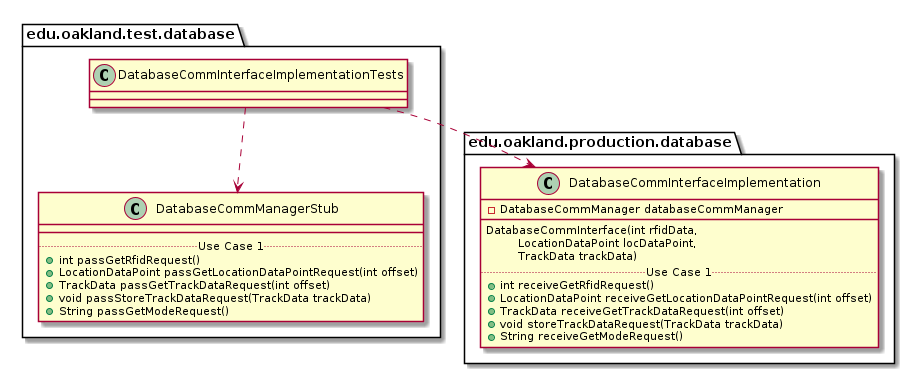

The diagram above was rendered by PlantUML. Its source (embedded in the PNG):
@startuml DatabaseCommInterfaceImplementationTests_DirectDependencies


package edu.oakland.test.database {
    class DatabaseCommInterfaceImplementationTests {

    }
}



package edu.oakland.test.database {
    class DatabaseCommManagerStub {
        __
        .. Use Case 1 ..
        + int passGetRfidRequest()
        + LocationDataPoint passGetLocationDataPointRequest(int offset)
        + TrackData passGetTrackDataRequest(int offset)
        + void passStoreTrackDataRequest(TrackData trackData)
        + String passGetModeRequest()
    }
}

DatabaseCommInterfaceImplementationTests ..> DatabaseCommManagerStub


package edu.oakland.production.database {
    class DatabaseCommInterfaceImplementation {
        - DatabaseCommManager databaseCommManager
        __
        DatabaseCommInterface(int rfidData, 
        \tLocationDataPoint locDataPoint,
        \tTrackData trackData)
        .. Use Case 1 ..
        + int receiveGetRfidRequest()
        + LocationDataPoint receiveGetLocationDataPointRequest(int offset)
        + TrackData receiveGetTrackDataRequest(int offset)
        + void storeTrackDataRequest(TrackData trackData)
        + String receiveGetModeRequest()
    }
}

DatabaseCommInterfaceImplementationTests ..> DatabaseCommInterfaceImplementation



@enduml